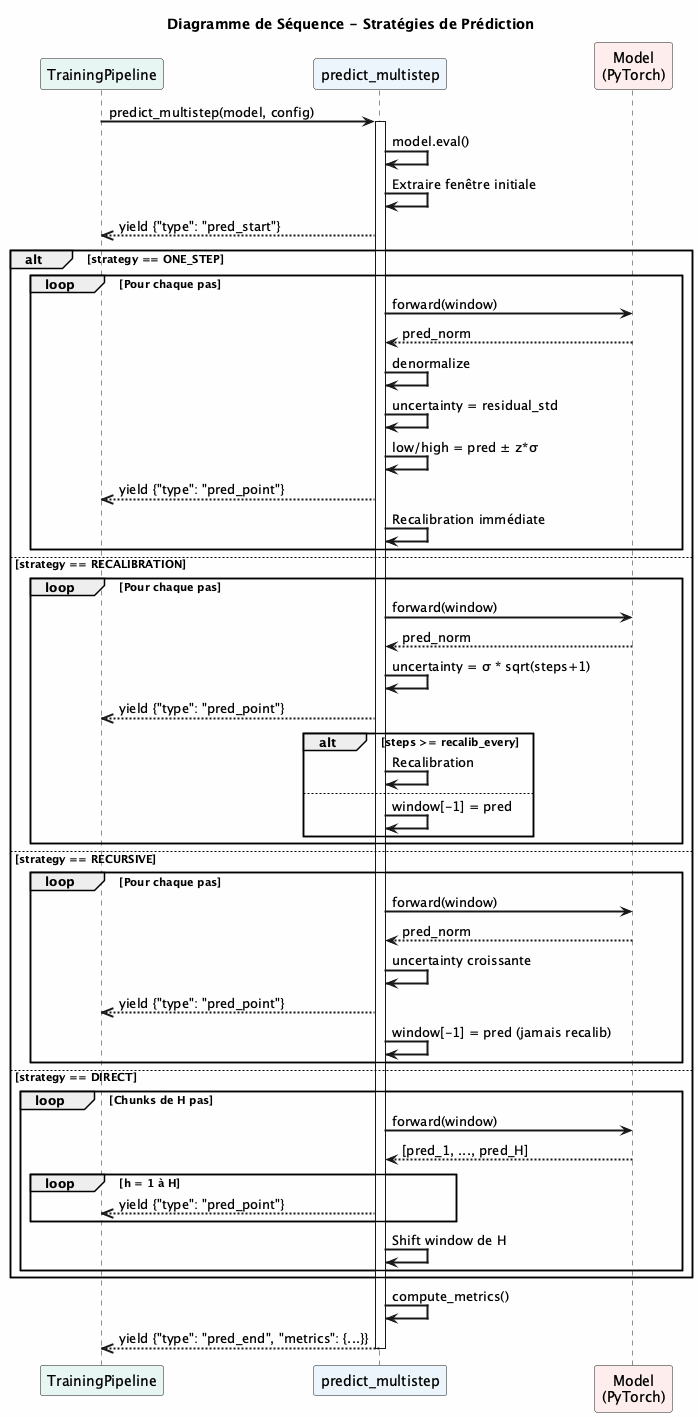

The diagram above was rendered by PlantUML. Its source (embedded in the PNG):
@startuml
skinparam backgroundColor #FEFEFE
skinparam sequenceArrowThickness 2

title Diagramme de Séquence - Stratégies de Prédiction

participant "TrainingPipeline" as TP #E8F6F3
participant "predict_multistep" as PM #EBF5FB
participant "Model\n(PyTorch)" as M #FDEDEC

TP -> PM: predict_multistep(model, config)
activate PM

PM -> PM: model.eval()
PM -> PM: Extraire fenêtre initiale

PM -->> TP: yield {"type": "pred_start"}

alt strategy == ONE_STEP
  loop Pour chaque pas
    PM -> M: forward(window)
    M --> PM: pred_norm
    PM -> PM: denormalize
    PM -> PM: uncertainty = residual_std
    PM -> PM: low/high = pred ± z*σ
    PM -->> TP: yield {"type": "pred_point"}
    PM -> PM: Recalibration immédiate
  end

else strategy == RECALIBRATION
  loop Pour chaque pas
    PM -> M: forward(window)
    M --> PM: pred_norm
    PM -> PM: uncertainty = σ * sqrt(steps+1)
    PM -->> TP: yield {"type": "pred_point"}
    alt steps >= recalib_every
      PM -> PM: Recalibration
    else
      PM -> PM: window[-1] = pred
    end
  end

else strategy == RECURSIVE
  loop Pour chaque pas
    PM -> M: forward(window)
    M --> PM: pred_norm
    PM -> PM: uncertainty croissante
    PM -->> TP: yield {"type": "pred_point"}
    PM -> PM: window[-1] = pred (jamais recalib)
  end

else strategy == DIRECT
  loop Chunks de H pas
    PM -> M: forward(window)
    M --> PM: [pred_1, ..., pred_H]
    loop h = 1 à H
      PM -->> TP: yield {"type": "pred_point"}
    end
    PM -> PM: Shift window de H
  end
end

PM -> PM: compute_metrics()
PM -->> TP: yield {"type": "pred_end", "metrics": {...}}

deactivate PM

@enduml